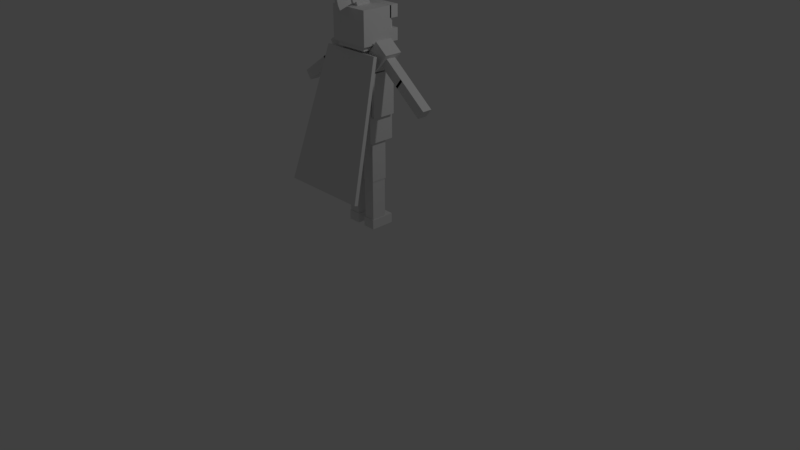 # Source: officer.blend  (saved by Blender 2.79.0; exported with 4.5.12 LTS)
import bpy
from mathutils import Matrix  # noqa: F401  (used for matrix-valued properties, if any)

bpy.ops.wm.read_factory_settings(use_empty=True)
scene = bpy.context.scene
scene.name = 'Scene'

# ---- collections
col_collection_1 = bpy.data.collections.new('Collection 1'); scene.collection.children.link(col_collection_1)

# ---- world
world_world = bpy.data.worlds.new('World'); scene.world = world_world
world_world.color = (0.05088, 0.05088, 0.05088)
world_world.use_sun_shadow = False
world_world.sun_shadow_jitter_overblur = 0.0
world_world.cycles.sampling_method = 'MANUAL'

# ---- cameras
cam_camera = bpy.data.cameras.new('Camera')
cam_camera.clip_end = 100.0
cam_camera.lens = 35.0
cam_camera.sensor_width = 32.0
cam_camera.sensor_height = 18.0
cam_camera.ortho_scale = 7.314
cam_camera.dof.focus_distance = 0.0
cam_camera.dof.aperture_fstop = 128.0

# ---- lights
light_lamp = bpy.data.lights.new('Lamp', 'POINT')
light_lamp.transmission_factor = 0.0
light_lamp.cutoff_distance = 30.0
light_lamp.energy = 100.0
light_lamp.shadow_buffer_clip_start = 1.001
light_lamp.shadow_soft_size = 0.1
light_lamp.shadow_maximum_resolution = 0.006
light_lamp.use_absolute_resolution = True

# ---- meshes
me_cube_014 = bpy.data.meshes.new('Cube.014')
me_cube_014.from_pydata([(-1.0, -1.0, -1.0), (-1.0, -1.0, 1.0), (-1.0, 1.0, -1.0), (-1.0, 1.0, 1.0), (1.0, -1.0, -1.0), (1.0, -1.0, 1.0), (1.0, 1.0, -1.0), (1.0, 1.0, 1.0)], [], [(0, 1, 3, 2), (2, 3, 7, 6), (6, 7, 5, 4), (4, 5, 1, 0), (2, 6, 4, 0), (7, 3, 1, 5)])
me_cube_014.use_remesh_preserve_volume = False
me_cube_014.use_remesh_preserve_attributes = False
me_cube_014.use_mirror_vertex_groups = False
me_cube_014.update()
me_cube_010 = bpy.data.meshes.new('Cube.010')
me_cube_010.from_pydata([(-1.0, -1.0, -1.0), (-1.0, -1.0, 1.0), (-1.0, 1.0, -1.0), (-1.0, 1.0, 1.0), (1.0, -1.0, -1.0), (1.0, -1.0, 1.0), (1.0, 1.0, -1.0), (1.0, 1.0, 1.0)], [], [(0, 1, 3, 2), (2, 3, 7, 6), (6, 7, 5, 4), (4, 5, 1, 0), (2, 6, 4, 0), (7, 3, 1, 5)])
me_cube_010.use_remesh_preserve_volume = False
me_cube_010.use_remesh_preserve_attributes = False
me_cube_010.use_mirror_vertex_groups = False
me_cube_010.update()
me_cube_005 = bpy.data.meshes.new('Cube.005')
me_cube_005.from_pydata([(-1.0, -1.0, -1.0), (-1.0, -1.0, 1.0), (-1.0, 1.0, -1.0), (-1.0, 1.0, 1.0), (1.0, -1.0, -1.0), (1.0, -1.0, 1.0), (1.0, 1.0, -1.0), (1.0, 1.0, 1.0)], [], [(0, 1, 3, 2), (2, 3, 7, 6), (6, 7, 5, 4), (4, 5, 1, 0), (2, 6, 4, 0), (7, 3, 1, 5)])
me_cube_005.use_remesh_preserve_volume = False
me_cube_005.use_remesh_preserve_attributes = False
me_cube_005.use_mirror_vertex_groups = False
me_cube_005.update()
me_cube_002 = bpy.data.meshes.new('Cube.002')
me_cube_002.from_pydata([(-1.0, -1.0, -1.0), (-1.0, -1.0, 1.0), (-1.0, 1.0, -1.0), (-1.0, 1.0, 1.0), (1.0, -1.0, -1.0), (1.0, -1.0, 1.0), (1.0, 1.0, -1.0), (1.0, 1.0, 1.0)], [], [(0, 1, 3, 2), (2, 3, 7, 6), (6, 7, 5, 4), (4, 5, 1, 0), (2, 6, 4, 0), (7, 3, 1, 5)])
me_cube_002.use_remesh_preserve_volume = False
me_cube_002.use_remesh_preserve_attributes = False
me_cube_002.use_mirror_vertex_groups = False
me_cube_002.update()
me_cube_024 = bpy.data.meshes.new('Cube.024')
me_cube_024.from_pydata([(-1.435, -1.0, -1.0), (-1.0, -1.0, 1.0), (-1.435, 1.0, -1.0), (-1.0, 1.0, 1.0), (1.435, -1.0, -1.0), (1.0, -1.0, 1.0), (1.435, 1.0, -1.0), (1.0, 1.0, 1.0)], [], [(0, 1, 3, 2), (2, 3, 7, 6), (6, 7, 5, 4), (4, 5, 1, 0), (2, 6, 4, 0), (7, 3, 1, 5)])
me_cube_024.use_remesh_preserve_volume = False
me_cube_024.use_remesh_preserve_attributes = False
me_cube_024.use_mirror_vertex_groups = False
me_cube_024.update()
me_cube_018 = bpy.data.meshes.new('Cube.018')
me_cube_018.from_pydata([(-1.0, -1.0, -1.0), (-1.0, -1.0, 1.0), (-1.0, 1.0, -1.0), (-1.0, 1.0, 1.0), (1.0, -1.0, -1.0), (1.0, -1.0, 1.0), (1.0, 1.0, -1.0), (1.0, 1.0, 1.0), (1.153, 29.34, -1.01), (1.153, 29.34, 1.705), (1.38, 29.34, -1.01), (1.38, 29.34, 1.705), (1.153, 2.591, -1.01), (1.153, 2.591, 1.705), (1.38, 2.591, -1.01), (1.38, 2.591, 1.705), (-1.468, 29.34, -1.01), (-1.468, 29.34, 1.705), (-1.241, 29.34, -1.01), (-1.241, 29.34, 1.705), (-1.468, 2.591, -1.01), (-1.468, 2.591, 1.705), (-1.241, 2.591, -1.01), (-1.241, 2.591, 1.705), (-1.0, 31.39, -1.0), (-1.0, 31.39, 1.0), (-1.0, 33.39, -1.0), (-1.0, 33.39, 1.0), (1.0, 31.39, -1.0), (1.0, 31.39, 1.0), (1.0, 33.39, -1.0), (1.0, 33.39, 1.0)], [], [(0, 1, 3, 2), (2, 3, 7, 6), (6, 7, 5, 4), (4, 5, 1, 0), (2, 6, 4, 0), (7, 3, 1, 5), (8, 9, 11, 10), (10, 11, 15, 14), (14, 15, 13, 12), (12, 13, 9, 8), (10, 14, 12, 8), (15, 11, 9, 13), (16, 17, 19, 18), (18, 19, 23, 22), (22, 23, 21, 20), (20, 21, 17, 16), (18, 22, 20, 16), (23, 19, 17, 21), (24, 25, 27, 26), (26, 27, 31, 30), (30, 31, 29, 28), (28, 29, 25, 24), (26, 30, 28, 24), (31, 27, 25, 29)])
me_cube_018.use_remesh_preserve_volume = False
me_cube_018.use_remesh_preserve_attributes = False
me_cube_018.use_mirror_vertex_groups = False
me_cube_018.update()
me_cube_001 = bpy.data.meshes.new('Cube.001')
me_cube_001.from_pydata([(-1.0, -1.0, -1.0), (-1.0, -1.0, 1.0), (-1.0, 1.0, -1.0), (-1.0, 1.0, 1.0), (1.0, -1.0, -1.0), (1.0, -1.0, 1.0), (1.0, 1.0, -1.0), (1.0, 1.0, 1.0)], [], [(0, 1, 3, 2), (2, 3, 7, 6), (6, 7, 5, 4), (4, 5, 1, 0), (2, 6, 4, 0), (7, 3, 1, 5)])
me_cube_001.use_remesh_preserve_volume = False
me_cube_001.use_remesh_preserve_attributes = False
me_cube_001.use_mirror_vertex_groups = False
me_cube_001.update()
me_cube_022 = bpy.data.meshes.new('Cube.022')
me_cube_022.from_pydata([(-1.0, -1.0, -1.0), (-1.0, -1.0, 1.0), (-1.0, 1.0, -1.0), (-1.0, 1.0, 1.0), (1.0, -1.0, -1.0), (1.0, -1.0, 1.0), (1.0, 1.0, -1.0), (1.0, 1.0, 1.0), (-4.399, 0.6855, -4.656), (-4.399, 0.6855, 1.004), (-4.399, 7.647, -4.656), (-4.399, 7.647, 1.004), (1.013, 0.6855, -4.656), (1.013, 0.6855, 1.004), (1.013, 7.647, -4.656), (1.013, 7.647, 1.004), (-4.399, -1.0, -4.673), (-4.399, -1.0, -2.673), (-4.399, 1.0, -4.673), (-4.399, 1.0, -2.673), (1.013, -1.0, -4.673), (1.013, -1.0, -2.673), (1.013, 1.0, -4.673), (1.013, 1.0, -2.673), (-4.4, -1.0, -1.0), (-4.4, -1.0, 1.0), (-4.4, 1.0, -1.0), (-4.4, 1.0, 1.0), (-2.4, -1.0, -1.0), (-2.4, -1.0, 1.0), (-2.4, 1.0, -1.0), (-2.4, 1.0, 1.0)], [], [(0, 1, 3, 2), (2, 3, 7, 6), (6, 7, 5, 4), (4, 5, 1, 0), (2, 6, 4, 0), (7, 3, 1, 5), (8, 9, 11, 10), (10, 11, 15, 14), (14, 15, 13, 12), (12, 13, 9, 8), (10, 14, 12, 8), (15, 11, 9, 13), (16, 17, 19, 18), (18, 19, 23, 22), (22, 23, 21, 20), (20, 21, 17, 16), (18, 22, 20, 16), (23, 19, 17, 21), (24, 25, 27, 26), (26, 27, 31, 30), (30, 31, 29, 28), (28, 29, 25, 24), (26, 30, 28, 24), (31, 27, 25, 29)])
me_cube_022.use_remesh_preserve_volume = False
me_cube_022.use_remesh_preserve_attributes = False
me_cube_022.use_mirror_vertex_groups = False
me_cube_022.update()
me_cylinder = bpy.data.meshes.new('Cylinder')
me_cylinder.from_pydata([(0.0, 1.0, -1.0), (0.0, 1.0, 1.0), (0.1951, 0.9808, -1.0), (0.1951, 0.9808, 1.0), (0.1951, -0.9808, -1.0), (0.1951, -0.9808, 1.0), (-3.258e-07, -1.0, -1.0), (-3.258e-07, -1.0, 1.0), (-0.1951, -0.9808, -1.0), (-0.1951, -0.9808, 1.0), (-0.3827, -0.9239, -1.0), (-0.3827, -0.9239, 1.0), (-0.5556, -0.8315, -1.0), (-0.5556, -0.8315, 1.0), (-0.7071, -0.7071, -1.0), (-0.7071, -0.7071, 1.0), (-0.8315, -0.5556, -1.0), (-0.8315, -0.5556, 1.0), (-0.9239, -0.3827, -1.0), (-0.9239, -0.3827, 1.0), (-0.9808, -0.1951, -1.0), (-0.9808, -0.1951, 1.0), (-1.0, 9.656e-07, -1.0), (-1.0, 9.656e-07, 1.0), (-0.9808, 0.1951, -1.0), (-0.9808, 0.1951, 1.0), (-0.9239, 0.3827, -1.0), (-0.9239, 0.3827, 1.0), (-0.8315, 0.5556, -1.0), (-0.8315, 0.5556, 1.0), (-0.7071, 0.7071, -1.0), (-0.7071, 0.7071, 1.0), (-0.5556, 0.8315, -1.0), (-0.5556, 0.8315, 1.0), (-0.3827, 0.9239, -1.0), (-0.3827, 0.9239, 1.0), (-0.1951, 0.9808, -1.0), (-0.1951, 0.9808, 1.0), (0.601, -0.2739, 1.785), (0.1537, -0.2696, 1.785), (0.6062, 0.2704, 1.785), (0.1589, 0.2747, 1.785), (0.601, -0.2739, -1.727), (0.1537, -0.2696, -1.727), (0.6062, 0.2704, -1.727), (0.1589, 0.2747, -1.727), (0.1154, 0.3918, -2.107), (0.1154, 0.3918, 2.107), (0.1944, 0.3841, -2.107), (0.1944, 0.3841, 2.107), (0.1944, -0.4098, -2.107), (0.1944, -0.4098, 2.107), (0.1154, -0.4176, -2.107), (0.1154, -0.4176, 2.107), (0.03649, -0.4098, -2.107), (0.03649, -0.4098, 2.107), (-0.03944, -0.3868, -2.107), (-0.03944, -0.3868, 2.107), (-0.1094, -0.3494, -2.107), (-0.1094, -0.3494, 2.107), (-0.1707, -0.2991, -2.107), (-0.1707, -0.2991, 2.107), (-0.2211, -0.2377, -2.107), (-0.2211, -0.2377, 2.107), (-0.2585, -0.1678, -2.107), (-0.2585, -0.1678, 2.107), (-0.2815, -0.09185, -2.107), (-0.2815, -0.09185, 2.107), (-0.2893, -0.01289, -2.107), (-0.2893, -0.01289, 2.107), (-0.2815, 0.06607, -2.107), (-0.2815, 0.06607, 2.107), (-0.2585, 0.142, -2.107), (-0.2585, 0.142, 2.107), (-0.2211, 0.212, -2.107), (-0.2211, 0.212, 2.107), (-0.1707, 0.2733, -2.107), (-0.1707, 0.2733, 2.107), (-0.1094, 0.3236, -2.107), (-0.1094, 0.3236, 2.107), (-0.03944, 0.361, -2.107), (-0.03944, 0.361, 2.107), (0.03649, 0.3841, -2.107), (0.03649, 0.3841, 2.107)], [], [(0, 1, 3, 2), (0, 2, 4, 6, 8, 10, 12, 14, 16, 18, 20, 22, 24, 26, 28, 30, 32, 34, 36), (3, 1, 37, 35, 33, 31, 29, 27, 25, 23, 21, 19, 17, 15, 13, 11, 9, 7, 5), (2, 3, 5, 4), (4, 5, 7, 6), (6, 7, 9, 8), (8, 9, 11, 10), (10, 11, 13, 12), (12, 13, 15, 14), (14, 15, 17, 16), (16, 17, 19, 18), (18, 19, 21, 20), (20, 21, 23, 22), (22, 23, 25, 24), (24, 25, 27, 26), (26, 27, 29, 28), (28, 29, 31, 30), (30, 31, 33, 32), (32, 33, 35, 34), (34, 35, 37, 36), (36, 37, 1, 0), (38, 39, 41, 40), (40, 41, 45, 44), (44, 45, 43, 42), (42, 43, 39, 38), (40, 44, 42, 38), (45, 41, 39, 43), (46, 47, 49, 48), (46, 48, 50, 52, 54, 56, 58, 60, 62, 64, 66, 68, 70, 72, 74, 76, 78, 80, 82), (49, 47, 83, 81, 79, 77, 75, 73, 71, 69, 67, 65, 63, 61, 59, 57, 55, 53, 51), (48, 49, 51, 50), (50, 51, 53, 52), (52, 53, 55, 54), (54, 55, 57, 56), (56, 57, 59, 58), (58, 59, 61, 60), (60, 61, 63, 62), (62, 63, 65, 64), (64, 65, 67, 66), (66, 67, 69, 68), (68, 69, 71, 70), (70, 71, 73, 72), (72, 73, 75, 74), (74, 75, 77, 76), (76, 77, 79, 78), (78, 79, 81, 80), (80, 81, 83, 82), (82, 83, 47, 46)])
me_cylinder.use_remesh_preserve_volume = False
me_cylinder.use_remesh_preserve_attributes = False
me_cylinder.use_mirror_vertex_groups = False
me_cylinder.update()
me_cube_003 = bpy.data.meshes.new('Cube.003')
me_cube_003.from_pydata([(-1.0, -1.0, -1.0), (-1.0, -1.0, 1.0), (-1.0, 1.0, -1.0), (-1.0, 1.0, 1.0), (1.0, -1.0, -1.0), (1.0, -1.0, 1.0), (1.0, 1.0, -1.0), (1.0, 1.0, 1.0)], [], [(0, 1, 3, 2), (2, 3, 7, 6), (6, 7, 5, 4), (4, 5, 1, 0), (2, 6, 4, 0), (7, 3, 1, 5)])
me_cube_003.use_remesh_preserve_volume = False
me_cube_003.use_remesh_preserve_attributes = False
me_cube_003.use_mirror_vertex_groups = False
me_cube_003.update()
me_cube_004 = bpy.data.meshes.new('Cube.004')
me_cube_004.from_pydata([(-1.0, -1.0, -1.0), (-1.0, -1.0, 1.0), (-1.0, 1.0, -1.0), (-1.0, 1.0, 1.0), (1.0, -1.0, -1.0), (1.0, -1.0, 1.0), (1.0, 1.0, -1.0), (1.0, 1.0, 1.0)], [], [(0, 1, 3, 2), (2, 3, 7, 6), (6, 7, 5, 4), (4, 5, 1, 0), (2, 6, 4, 0), (7, 3, 1, 5)])
me_cube_004.use_remesh_preserve_volume = False
me_cube_004.use_remesh_preserve_attributes = False
me_cube_004.use_mirror_vertex_groups = False
me_cube_004.update()
me_cube_006 = bpy.data.meshes.new('Cube.006')
me_cube_006.from_pydata([(-1.0, -1.0, -1.0), (-1.0, -1.0, 1.0), (-1.0, 1.0, -1.0), (-1.0, 1.0, 1.0), (1.0, -1.0, -1.0), (1.0, -1.0, 1.0), (1.0, 1.0, -1.0), (1.0, 1.0, 1.0)], [], [(0, 1, 3, 2), (2, 3, 7, 6), (6, 7, 5, 4), (4, 5, 1, 0), (2, 6, 4, 0), (7, 3, 1, 5)])
me_cube_006.use_remesh_preserve_volume = False
me_cube_006.use_remesh_preserve_attributes = False
me_cube_006.use_mirror_vertex_groups = False
me_cube_006.update()
me_cube_007 = bpy.data.meshes.new('Cube.007')
me_cube_007.from_pydata([(-1.0, -1.0, -1.0), (-1.0, -1.0, 1.0), (-1.0, 1.0, -1.0), (-1.0, 1.0, 1.0), (1.0, -1.0, -1.0), (1.0, -1.0, 1.0), (1.0, 1.0, -1.0), (1.0, 1.0, 1.0)], [], [(0, 1, 3, 2), (2, 3, 7, 6), (6, 7, 5, 4), (4, 5, 1, 0), (2, 6, 4, 0), (7, 3, 1, 5)])
me_cube_007.use_remesh_preserve_volume = False
me_cube_007.use_remesh_preserve_attributes = False
me_cube_007.use_mirror_vertex_groups = False
me_cube_007.update()
me_cube_008 = bpy.data.meshes.new('Cube.008')
me_cube_008.from_pydata([(-1.0, -1.0, -1.0), (-1.0, -1.0, 1.0), (-1.0, 1.0, -1.0), (-1.0, 1.0, 1.0), (1.0, -1.0, -1.0), (1.0, -1.0, 1.0), (1.0, 1.0, -1.0), (1.0, 1.0, 1.0)], [], [(0, 1, 3, 2), (2, 3, 7, 6), (6, 7, 5, 4), (4, 5, 1, 0), (2, 6, 4, 0), (7, 3, 1, 5)])
me_cube_008.use_remesh_preserve_volume = False
me_cube_008.use_remesh_preserve_attributes = False
me_cube_008.use_mirror_vertex_groups = False
me_cube_008.update()
me_cube_009 = bpy.data.meshes.new('Cube.009')
me_cube_009.from_pydata([(-1.0, -1.0, -1.0), (-1.0, -1.0, 1.0), (-1.0, 1.0, -1.0), (-1.0, 1.0, 1.0), (1.0, -1.0, -1.0), (1.0, -1.0, 1.0), (1.0, 1.0, -1.0), (1.0, 1.0, 1.0)], [], [(0, 1, 3, 2), (2, 3, 7, 6), (6, 7, 5, 4), (4, 5, 1, 0), (2, 6, 4, 0), (7, 3, 1, 5)])
me_cube_009.use_remesh_preserve_volume = False
me_cube_009.use_remesh_preserve_attributes = False
me_cube_009.use_mirror_vertex_groups = False
me_cube_009.update()
me_cube_011 = bpy.data.meshes.new('Cube.011')
me_cube_011.from_pydata([(-1.0, -1.0, -1.0), (-1.0, -1.0, 1.0), (-1.0, 1.0, -1.0), (-1.0, 1.0, 1.0), (1.0, -1.0, -1.0), (1.0, -1.0, 1.0), (1.0, 1.0, -1.0), (1.0, 1.0, 1.0)], [], [(0, 1, 3, 2), (2, 3, 7, 6), (6, 7, 5, 4), (4, 5, 1, 0), (2, 6, 4, 0), (7, 3, 1, 5)])
me_cube_011.use_remesh_preserve_volume = False
me_cube_011.use_remesh_preserve_attributes = False
me_cube_011.use_mirror_vertex_groups = False
me_cube_011.update()
me_cube_012 = bpy.data.meshes.new('Cube.012')
me_cube_012.from_pydata([(-1.0, -1.0, -1.0), (-1.0, -1.0, 1.0), (-1.0, 1.0, -1.0), (-1.0, 1.0, 1.0), (1.0, -1.0, -1.0), (1.0, -1.0, 1.0), (1.0, 1.0, -1.0), (1.0, 1.0, 1.0)], [], [(0, 1, 3, 2), (2, 3, 7, 6), (6, 7, 5, 4), (4, 5, 1, 0), (2, 6, 4, 0), (7, 3, 1, 5)])
me_cube_012.use_remesh_preserve_volume = False
me_cube_012.use_remesh_preserve_attributes = False
me_cube_012.use_mirror_vertex_groups = False
me_cube_012.update()
me_cube_013 = bpy.data.meshes.new('Cube.013')
me_cube_013.from_pydata([(-1.0, -1.0, -1.0), (-1.0, -1.0, 1.0), (-1.0, 1.0, -1.0), (-1.0, 1.0, 1.0), (1.0, -1.0, -1.0), (1.0, -1.0, 1.0), (1.0, 1.0, -1.0), (1.0, 1.0, 1.0)], [], [(0, 1, 3, 2), (2, 3, 7, 6), (6, 7, 5, 4), (4, 5, 1, 0), (2, 6, 4, 0), (7, 3, 1, 5)])
me_cube_013.use_remesh_preserve_volume = False
me_cube_013.use_remesh_preserve_attributes = False
me_cube_013.use_mirror_vertex_groups = False
me_cube_013.update()
me_cube_015 = bpy.data.meshes.new('Cube.015')
me_cube_015.from_pydata([(-1.0, -1.0, -1.0), (-1.0, -1.0, 1.0), (-1.0, 1.0, -1.0), (-1.0, 1.0, 1.0), (1.0, -1.0, -1.0), (1.0, -1.0, 1.0), (1.0, 1.0, -1.0), (1.0, 1.0, 1.0)], [], [(0, 1, 3, 2), (2, 3, 7, 6), (6, 7, 5, 4), (4, 5, 1, 0), (2, 6, 4, 0), (7, 3, 1, 5)])
me_cube_015.use_remesh_preserve_volume = False
me_cube_015.use_remesh_preserve_attributes = False
me_cube_015.use_mirror_vertex_groups = False
me_cube_015.update()
arm_armature = bpy.data.armatures.new('Armature')  # bones are not reproduced

# ---- objects
ob_armature = bpy.data.objects.new('Armature', arm_armature)
ob_r_foot = bpy.data.objects.new('R_Foot', me_cube_014)
ob_l_thigh = bpy.data.objects.new('L_Thigh', me_cube_010)
ob_r_shoulder = bpy.data.objects.new('R_Shoulder', me_cube_005)
ob_torso = bpy.data.objects.new('Torso', me_cube_002)
ob_cube_001 = bpy.data.objects.new('Cube.001', me_cube_024)
ob_body_armour = bpy.data.objects.new('Body Armour', me_cube_018)
ob_head = bpy.data.objects.new('Head', me_cube_001)
ob_helemt = bpy.data.objects.new('Helemt', me_cube_022)
ob_cylinder = bpy.data.objects.new('Cylinder', me_cylinder)
ob_r_arm = bpy.data.objects.new('R_Arm', me_cube_003)
ob_l_arm = bpy.data.objects.new('L_Arm', me_cube_004)
ob_l_shoulder = bpy.data.objects.new('L_Shoulder', me_cube_006)
ob_r_forearm = bpy.data.objects.new('R_Forearm', me_cube_007)
ob_l_forearm = bpy.data.objects.new('L_Forearm', me_cube_008)
ob_neck = bpy.data.objects.new('Neck', me_cube_009)
ob_r_thigh = bpy.data.objects.new('R_Thigh', me_cube_011)
ob_r_leg = bpy.data.objects.new('R_Leg', me_cube_012)
ob_l_leg = bpy.data.objects.new('L_Leg', me_cube_013)
ob_l_foot = bpy.data.objects.new('L_Foot', me_cube_015)
ob_lamp = bpy.data.objects.new('Lamp', light_lamp)
ob_camera = bpy.data.objects.new('Camera', cam_camera)

# ---- transforms, parenting, visibility, modifiers, constraints
ob_armature.location = (0.0009884, -0.02309, 1.771)
ob_armature.lineart.crease_threshold = 0.0
ob_r_foot.parent = ob_armature
ob_r_foot.matrix_parent_inverse = Matrix(((1.0, 0.0, 0.0, -0.0009884), (0.0, 1.0, 0.0, 0.02309), (0.0, 0.0, 1.0, -1.771), (0.0, 0.0, 0.0, 1.0)))
ob_r_foot.location = (-0.1334, 0.0408, 0.5307)
ob_r_foot.scale = (0.08141, 0.1558, 0.06198)
ob_r_foot.lineart.crease_threshold = 0.0
_vg = ob_r_foot.vertex_groups.new(name='Back')
_vg = ob_r_foot.vertex_groups.new(name='Neck')
_vg = ob_r_foot.vertex_groups.new(name='Head')
_vg = ob_r_foot.vertex_groups.new(name='R Shoulder')
_vg = ob_r_foot.vertex_groups.new(name='R Arm')
_vg = ob_r_foot.vertex_groups.new(name='R Forearm')
_vg = ob_r_foot.vertex_groups.new(name='L Shoulder')
_vg = ob_r_foot.vertex_groups.new(name='L Arm')
_vg = ob_r_foot.vertex_groups.new(name='L Forearm')
_vg = ob_r_foot.vertex_groups.new(name='R Hip')
_vg = ob_r_foot.vertex_groups.new(name='R Thigh')
_vg = ob_r_foot.vertex_groups.new(name='R Leg')
for _i, _w in zip([0, 1, 4, 5], [0.4097, 0.1016, 0.4169, 0.09279]): _vg.add([_i], _w, 'REPLACE')
_vg = ob_r_foot.vertex_groups.new(name='R Foot')
for _i, _w in zip([0, 1, 2, 3, 4, 5, 6, 7], [0.5903, 0.8984, 0.9788, 0.9922, 0.5831, 0.9072, 0.982, 0.9931]): _vg.add([_i], _w, 'REPLACE')
_vg = ob_r_foot.vertex_groups.new(name='L Hip')
_vg = ob_r_foot.vertex_groups.new(name='L Thigh')
_vg = ob_r_foot.vertex_groups.new(name='L Leg')
_vg = ob_r_foot.vertex_groups.new(name='L Foot')
_m = ob_r_foot.modifiers.new('Armature', 'ARMATURE')
_m.object = ob_armature
ob_l_thigh.parent = ob_armature
ob_l_thigh.matrix_parent_inverse = Matrix(((1.0, 0.0, 0.0, -0.0009884), (0.0, 1.0, 0.0, 0.02309), (0.0, 0.0, 1.0, -1.771), (0.0, 0.0, 0.0, 1.0)))
ob_l_thigh.location = (0.1414, -0.007775, 1.511)
ob_l_thigh.scale = (0.07846, 0.1044, 0.4091)
ob_l_thigh.lineart.crease_threshold = 0.0
_vg = ob_l_thigh.vertex_groups.new(name='Back')
for _i, _w in zip([1, 3, 5, 7], [0.7195, 0.1434, 0.1066, 0.01232]): _vg.add([_i], _w, 'REPLACE')
_vg = ob_l_thigh.vertex_groups.new(name='Neck')
_vg = ob_l_thigh.vertex_groups.new(name='Head')
_vg = ob_l_thigh.vertex_groups.new(name='R Shoulder')
_vg = ob_l_thigh.vertex_groups.new(name='R Arm')
_vg = ob_l_thigh.vertex_groups.new(name='R Forearm')
_vg = ob_l_thigh.vertex_groups.new(name='L Shoulder')
_vg = ob_l_thigh.vertex_groups.new(name='L Arm')
_vg = ob_l_thigh.vertex_groups.new(name='L Forearm')
_vg = ob_l_thigh.vertex_groups.new(name='R Hip')
_vg = ob_l_thigh.vertex_groups.new(name='R Thigh')
_vg = ob_l_thigh.vertex_groups.new(name='R Leg')
_vg = ob_l_thigh.vertex_groups.new(name='R Foot')
_vg = ob_l_thigh.vertex_groups.new(name='L Hip')
for _i, _w in zip([1, 3, 5, 7], [0.09359, 0.1323, 0.4301, 0.436]): _vg.add([_i], _w, 'REPLACE')
_vg = ob_l_thigh.vertex_groups.new(name='L Thigh')
for _i, _w in zip([0, 1, 2, 3, 4, 5, 6, 7], [0.9915, 0.1869, 0.994, 0.7243, 0.9943, 0.4632, 0.9929, 0.5329]): _vg.add([_i], _w, 'REPLACE')
_vg = ob_l_thigh.vertex_groups.new(name='L Leg')
_vg = ob_l_thigh.vertex_groups.new(name='L Foot')
_m = ob_l_thigh.modifiers.new('Armature', 'ARMATURE')
_m.object = ob_armature
ob_r_shoulder.parent = ob_armature
ob_r_shoulder.matrix_parent_inverse = Matrix(((1.0, 0.0, 0.0, -0.0009884), (0.0, 1.0, 0.0, 0.02309), (0.0, 0.0, 1.0, -1.771), (0.0, 0.0, 0.0, 1.0)))
ob_r_shoulder.location = (-0.3092, -0.007025, 2.661)
ob_r_shoulder.rotation_euler = (0.0, 0.9608, 0.0)
ob_r_shoulder.scale = (0.1433, 0.1144, 0.1053)
ob_r_shoulder.lineart.crease_threshold = 0.0
_vg = ob_r_shoulder.vertex_groups.new(name='Back')
_vg = ob_r_shoulder.vertex_groups.new(name='Neck')
_vg = ob_r_shoulder.vertex_groups.new(name='Head')
_vg = ob_r_shoulder.vertex_groups.new(name='R Shoulder')
for _i, _w in zip([0, 1, 2, 3, 4, 5, 6, 7], [0.1144, 0.4766, 0.133, 0.4804, 0.1806, 0.8331, 0.1711, 0.8545]): _vg.add([_i], _w, 'REPLACE')
_vg = ob_r_shoulder.vertex_groups.new(name='R Arm')
for _i, _w in zip([0, 1, 2, 3, 4, 5, 6, 7], [0.8856, 0.5234, 0.867, 0.5196, 0.8194, 0.1669, 0.8289, 0.1455]): _vg.add([_i], _w, 'REPLACE')
_vg = ob_r_shoulder.vertex_groups.new(name='R Forearm')
_vg = ob_r_shoulder.vertex_groups.new(name='L Shoulder')
_vg = ob_r_shoulder.vertex_groups.new(name='L Arm')
_vg = ob_r_shoulder.vertex_groups.new(name='L Forearm')
_vg = ob_r_shoulder.vertex_groups.new(name='R Hip')
_vg = ob_r_shoulder.vertex_groups.new(name='R Thigh')
_vg = ob_r_shoulder.vertex_groups.new(name='R Leg')
_vg = ob_r_shoulder.vertex_groups.new(name='R Foot')
_vg = ob_r_shoulder.vertex_groups.new(name='L Hip')
_vg = ob_r_shoulder.vertex_groups.new(name='L Thigh')
_vg = ob_r_shoulder.vertex_groups.new(name='L Leg')
_vg = ob_r_shoulder.vertex_groups.new(name='L Foot')
_m = ob_r_shoulder.modifiers.new('Armature', 'ARMATURE')
_m.object = ob_armature
ob_torso.parent = ob_armature
ob_torso.matrix_parent_inverse = Matrix(((1.0, 0.0, 0.0, -0.0009884), (0.0, 1.0, 0.0, 0.02309), (0.0, 0.0, 1.0, -1.771), (0.0, 0.0, 0.0, 1.0)))
ob_torso.location = (0.001735, -0.001819, 2.15)
ob_torso.scale = (0.2569, 0.1716, 0.5345)
ob_torso.lineart.crease_threshold = 0.0
_vg = ob_torso.vertex_groups.new(name='Back')
_vg = ob_torso.vertex_groups.new(name='Neck')
_vg = ob_torso.vertex_groups.new(name='Head')
_vg = ob_torso.vertex_groups.new(name='R Shoulder')
for _i, _w in zip([0, 1, 2, 3, 5, 6, 7], [0.2525, 0.9479, 0.2698, 0.9293, 0.0704, 0.1065, 0.03161]): _vg.add([_i], _w, 'REPLACE')
_vg = ob_torso.vertex_groups.new(name='R Arm')
_vg = ob_torso.vertex_groups.new(name='R Forearm')
_vg = ob_torso.vertex_groups.new(name='L Shoulder')
for _i, _w in zip([0, 1, 2, 3, 4, 5, 6, 7], [0.06162, 0.0344, 0.08661, 0.05863, 0.0006895, 0.9086, 0.1367, 0.9491]): _vg.add([_i], _w, 'REPLACE')
_vg = ob_torso.vertex_groups.new(name='L Arm')
_vg = ob_torso.vertex_groups.new(name='L Forearm')
_vg = ob_torso.vertex_groups.new(name='R Hip')
_vg = ob_torso.vertex_groups.new(name='R Thigh')
_vg = ob_torso.vertex_groups.new(name='R Leg')
_vg = ob_torso.vertex_groups.new(name='R Foot')
_vg = ob_torso.vertex_groups.new(name='L Hip')
_vg = ob_torso.vertex_groups.new(name='L Thigh')
for _i, _w in zip([0, 2, 4, 6], [0.6859, 0.6436, 0.9541, 0.7568]): _vg.add([_i], _w, 'REPLACE')
_vg = ob_torso.vertex_groups.new(name='L Leg')
_vg = ob_torso.vertex_groups.new(name='L Foot')
_m = ob_torso.modifiers.new('Armature', 'ARMATURE')
_m.object = ob_armature
ob_cube_001.parent = ob_torso
ob_cube_001.matrix_parent_inverse = Matrix(((3.892, 0.0, 2.328e-10, -0.006752), (0.0, 5.827, -4.657e-10, 0.0106), (0.0, 0.0, 1.871, -4.023), (0.0, 0.0, 0.0, 1.0)))
ob_cube_001.location = (-0.006682, -0.433, 1.89)
ob_cube_001.rotation_euler = (-0.2864, -0.0, 0.0)
ob_cube_001.scale = (0.3943, 0.02518, 0.8404)
ob_cube_001.lineart.crease_threshold = 0.0
ob_body_armour.parent = ob_torso
ob_body_armour.matrix_parent_inverse = Matrix(((3.892, 0.0, 2.328e-10, -0.006752), (0.0, 5.827, -4.657e-10, 0.0106), (0.0, 0.0, 1.871, -4.023), (0.0, 0.0, 0.0, 1.0)))
ob_body_armour.location = (0.288, -0.00119, 2.204)
ob_body_armour.rotation_euler = (0.0, -0.0, 1.571)
ob_body_armour.scale = (0.1557, 0.01767, 0.2662)
ob_body_armour.lineart.crease_threshold = 0.0
ob_head.parent = ob_armature
ob_head.matrix_parent_inverse = Matrix(((1.0, 0.0, 0.0, -0.0009884), (0.0, 1.0, 0.0, 0.02309), (0.0, 0.0, 1.0, -1.771), (0.0, 0.0, 0.0, 1.0)))
ob_head.location = (0.0, 0.0, 2.941)
ob_head.scale = (0.2166, 0.2166, 0.2166)
ob_head.lineart.crease_threshold = 0.0
_vg = ob_head.vertex_groups.new(name='Back')
_vg = ob_head.vertex_groups.new(name='Neck')
_vg = ob_head.vertex_groups.new(name='Head')
for _i, _w in zip([0, 1, 2, 3, 4, 5, 6, 7], [0.8275, 0.951, 0.2983, 0.8885, 0.3088, 0.895, 0.8252, 0.9431]): _vg.add([_i], _w, 'REPLACE')
_vg = ob_head.vertex_groups.new(name='R Shoulder')
for _i, _w in zip([0, 1, 2, 3, 6, 7], [0.08709, 1.531e-05, 0.6803, 0.1014, 0.08823, 0.008124]): _vg.add([_i], _w, 'REPLACE')
_vg = ob_head.vertex_groups.new(name='R Arm')
_vg = ob_head.vertex_groups.new(name='R Forearm')
_vg = ob_head.vertex_groups.new(name='L Shoulder')
for _i, _w in zip([0, 4, 5, 6, 7], [0.08545, 0.6688, 0.09491, 0.08656, 0.005752]): _vg.add([_i], _w, 'REPLACE')
_vg = ob_head.vertex_groups.new(name='L Arm')
_vg = ob_head.vertex_groups.new(name='L Forearm')
_vg = ob_head.vertex_groups.new(name='R Hip')
_vg = ob_head.vertex_groups.new(name='R Thigh')
_vg = ob_head.vertex_groups.new(name='R Leg')
_vg = ob_head.vertex_groups.new(name='R Foot')
_vg = ob_head.vertex_groups.new(name='L Hip')
_vg = ob_head.vertex_groups.new(name='L Thigh')
_vg = ob_head.vertex_groups.new(name='L Leg')
_vg = ob_head.vertex_groups.new(name='L Foot')
_m = ob_head.modifiers.new('Armature', 'ARMATURE')
_m.object = ob_armature
ob_helemt.parent = ob_head
ob_helemt.matrix_parent_inverse = Matrix(((4.617, 0.0, 0.0, -5.375e-10), (0.0, 4.617, 0.0, 8.601e-09), (0.0, 0.0, 4.617, -13.58), (0.0, 0.0, 0.0, 1.0)))
ob_helemt.location = (-0.1587, 0.1996, 2.856)
ob_helemt.scale = (-0.09625, -0.05884, -0.07273)
ob_helemt.lineart.crease_threshold = 0.0
ob_cylinder.parent = ob_helemt
ob_cylinder.matrix_parent_inverse = Matrix(((-10.39, 9.537e-07, 0.0, -1.649), (-1.618e-06, -17.0, 0.0, 3.392), (-1.873e-05, -0.0, -13.75, 39.27), (0.0, 0.0, 0.0, 1.0)))
ob_cylinder.location = (0.007758, -0.09547, 3.336)
ob_cylinder.rotation_euler = (1.571, 1.264, 1.571)
ob_cylinder.scale = (0.3305, 0.3305, -0.02052)
ob_cylinder.lineart.crease_threshold = 0.0
ob_r_arm.parent = ob_armature
ob_r_arm.matrix_parent_inverse = Matrix(((1.0, 0.0, 0.0, -0.0009884), (0.0, 1.0, 0.0, 0.02309), (0.0, 0.0, 1.0, -1.771), (0.0, 0.0, 0.0, 1.0)))
ob_r_arm.location = (-0.4658, -0.00784, 2.541)
ob_r_arm.rotation_euler = (0.0, 0.9608, 0.0)
ob_r_arm.scale = (0.06436, 0.06203, 0.2311)
ob_r_arm.lineart.crease_threshold = 0.0
_vg = ob_r_arm.vertex_groups.new(name='Back')
_vg = ob_r_arm.vertex_groups.new(name='Neck')
_vg = ob_r_arm.vertex_groups.new(name='Head')
_vg = ob_r_arm.vertex_groups.new(name='R Shoulder')
for _i, _w in zip([1, 3, 4, 5, 6, 7], [0.5271, 0.5282, 0.007311, 0.9302, 0.07296, 0.9215]): _vg.add([_i], _w, 'REPLACE')
_vg = ob_r_arm.vertex_groups.new(name='R Arm')
for _i, _w in zip([0, 1, 2, 3, 4, 5, 6, 7], [0.2182, 0.4663, 0.8766, 0.4702, 0.8455, 0.06734, 0.8172, 0.0764]): _vg.add([_i], _w, 'REPLACE')
_vg = ob_r_arm.vertex_groups.new(name='R Forearm')
for _i, _w in zip([0, 2, 4, 6], [0.7686, 0.106, 0.1259, 0.1098]): _vg.add([_i], _w, 'REPLACE')
_vg = ob_r_arm.vertex_groups.new(name='L Shoulder')
_vg = ob_r_arm.vertex_groups.new(name='L Arm')
_vg = ob_r_arm.vertex_groups.new(name='L Forearm')
_vg = ob_r_arm.vertex_groups.new(name='R Hip')
_vg = ob_r_arm.vertex_groups.new(name='R Thigh')
_vg = ob_r_arm.vertex_groups.new(name='R Leg')
_vg = ob_r_arm.vertex_groups.new(name='R Foot')
_vg = ob_r_arm.vertex_groups.new(name='L Hip')
_vg = ob_r_arm.vertex_groups.new(name='L Thigh')
_vg = ob_r_arm.vertex_groups.new(name='L Leg')
_vg = ob_r_arm.vertex_groups.new(name='L Foot')
_m = ob_r_arm.modifiers.new('Armature', 'ARMATURE')
_m.object = ob_armature
ob_l_arm.parent = ob_armature
ob_l_arm.matrix_parent_inverse = Matrix(((1.0, 0.0, 0.0, -0.0009884), (0.0, 1.0, 0.0, 0.02309), (0.0, 0.0, 1.0, -1.771), (0.0, 0.0, 0.0, 1.0)))
ob_l_arm.location = (0.467, -0.00784, 2.55)
ob_l_arm.rotation_euler = (0.0, -0.8943, 0.0)
ob_l_arm.scale = (0.06436, 0.06203, 0.2311)
ob_l_arm.lineart.crease_threshold = 0.0
_vg = ob_l_arm.vertex_groups.new(name='Back')
_vg = ob_l_arm.vertex_groups.new(name='Neck')
_vg = ob_l_arm.vertex_groups.new(name='Head')
_vg = ob_l_arm.vertex_groups.new(name='R Shoulder')
_vg = ob_l_arm.vertex_groups.new(name='R Arm')
_vg = ob_l_arm.vertex_groups.new(name='R Forearm')
_vg = ob_l_arm.vertex_groups.new(name='L Shoulder')
for _i, _w in zip([1, 2, 3, 5, 6, 7], [0.9201, 0.002796, 0.9559, 0.5329, 0.04828, 0.5275]): _vg.add([_i], _w, 'REPLACE')
_vg = ob_l_arm.vertex_groups.new(name='L Arm')
for _i, _w in zip([0, 1, 2, 3, 4, 5, 6, 7], [0.1002, 0.06467, 0.7619, 0.03221, 0.07028, 0.4562, 0.4116, 0.4675]): _vg.add([_i], _w, 'REPLACE')
_vg = ob_l_arm.vertex_groups.new(name='L Forearm')
for _i, _w in zip([0, 2, 4, 6], [0.8822, 0.2117, 0.9137, 0.5392]): _vg.add([_i], _w, 'REPLACE')
_vg = ob_l_arm.vertex_groups.new(name='R Hip')
_vg = ob_l_arm.vertex_groups.new(name='R Thigh')
_vg = ob_l_arm.vertex_groups.new(name='R Leg')
_vg = ob_l_arm.vertex_groups.new(name='R Foot')
_vg = ob_l_arm.vertex_groups.new(name='L Hip')
_vg = ob_l_arm.vertex_groups.new(name='L Thigh')
_vg = ob_l_arm.vertex_groups.new(name='L Leg')
_vg = ob_l_arm.vertex_groups.new(name='L Foot')
_m = ob_l_arm.modifiers.new('Armature', 'ARMATURE')
_m.object = ob_armature
ob_l_shoulder.parent = ob_armature
ob_l_shoulder.matrix_parent_inverse = Matrix(((1.0, 0.0, 0.0, -0.0009884), (0.0, 1.0, 0.0, 0.02309), (0.0, 0.0, 1.0, -1.771), (0.0, 0.0, 0.0, 1.0)))
ob_l_shoulder.location = (0.3091, -0.007025, 2.665)
ob_l_shoulder.rotation_euler = (0.0, -0.8943, 0.0)
ob_l_shoulder.scale = (0.1433, 0.1144, 0.1053)
ob_l_shoulder.lineart.crease_threshold = 0.0
_vg = ob_l_shoulder.vertex_groups.new(name='Back')
_vg = ob_l_shoulder.vertex_groups.new(name='Neck')
_vg = ob_l_shoulder.vertex_groups.new(name='Head')
_vg = ob_l_shoulder.vertex_groups.new(name='R Shoulder')
_vg = ob_l_shoulder.vertex_groups.new(name='R Arm')
_vg = ob_l_shoulder.vertex_groups.new(name='R Forearm')
_vg = ob_l_shoulder.vertex_groups.new(name='L Shoulder')
for _i, _w in zip([0, 1, 2, 3, 4, 5, 6, 7], [0.2837, 0.8507, 0.7837, 0.9353, 0.1436, 0.483, 0.1586, 0.4909]): _vg.add([_i], _w, 'REPLACE')
_vg = ob_l_shoulder.vertex_groups.new(name='L Arm')
for _i, _w in zip([0, 1, 2, 3, 4, 5, 6, 7], [0.7163, 0.1493, 0.2163, 0.0647, 0.8564, 0.517, 0.8414, 0.5091]): _vg.add([_i], _w, 'REPLACE')
_vg = ob_l_shoulder.vertex_groups.new(name='L Forearm')
_vg = ob_l_shoulder.vertex_groups.new(name='R Hip')
_vg = ob_l_shoulder.vertex_groups.new(name='R Thigh')
_vg = ob_l_shoulder.vertex_groups.new(name='R Leg')
_vg = ob_l_shoulder.vertex_groups.new(name='R Foot')
_vg = ob_l_shoulder.vertex_groups.new(name='L Hip')
_vg = ob_l_shoulder.vertex_groups.new(name='L Thigh')
_vg = ob_l_shoulder.vertex_groups.new(name='L Leg')
_vg = ob_l_shoulder.vertex_groups.new(name='L Foot')
_m = ob_l_shoulder.modifiers.new('Armature', 'ARMATURE')
_m.object = ob_armature
ob_r_forearm.parent = ob_armature
ob_r_forearm.matrix_parent_inverse = Matrix(((1.0, 0.0, 0.0, -0.0009884), (0.0, 1.0, 0.0, 0.02309), (0.0, 0.0, 1.0, -1.771), (0.0, 0.0, 0.0, 1.0)))
ob_r_forearm.location = (-0.8165, -0.00784, 2.296)
ob_r_forearm.rotation_euler = (0.0, 0.9608, 0.0)
ob_r_forearm.scale = (0.06436, 0.06203, 0.2311)
ob_r_forearm.lineart.crease_threshold = 0.0
_vg = ob_r_forearm.vertex_groups.new(name='Back')
_vg = ob_r_forearm.vertex_groups.new(name='Neck')
_vg = ob_r_forearm.vertex_groups.new(name='Head')
_vg = ob_r_forearm.vertex_groups.new(name='R Shoulder')
_vg = ob_r_forearm.vertex_groups.new(name='R Arm')
_vg = ob_r_forearm.vertex_groups.new(name='R Forearm')
_vg.add([0, 1, 2, 3, 4, 5, 6, 7], 1.0, 'REPLACE')
_vg = ob_r_forearm.vertex_groups.new(name='L Shoulder')
_vg = ob_r_forearm.vertex_groups.new(name='L Arm')
_vg = ob_r_forearm.vertex_groups.new(name='L Forearm')
_vg = ob_r_forearm.vertex_groups.new(name='R Hip')
_vg = ob_r_forearm.vertex_groups.new(name='R Thigh')
_vg = ob_r_forearm.vertex_groups.new(name='R Leg')
_vg = ob_r_forearm.vertex_groups.new(name='R Foot')
_vg = ob_r_forearm.vertex_groups.new(name='L Hip')
_vg = ob_r_forearm.vertex_groups.new(name='L Thigh')
_vg = ob_r_forearm.vertex_groups.new(name='L Leg')
_vg = ob_r_forearm.vertex_groups.new(name='L Foot')
_m = ob_r_forearm.modifiers.new('Armature', 'ARMATURE')
_m.object = ob_armature
ob_l_forearm.parent = ob_armature
ob_l_forearm.matrix_parent_inverse = Matrix(((1.0, 0.0, 0.0, -0.0009884), (0.0, 1.0, 0.0, 0.02309), (0.0, 0.0, 1.0, -1.771), (0.0, 0.0, 0.0, 1.0)))
ob_l_forearm.location = (0.8019, -0.00784, 2.28)
ob_l_forearm.rotation_euler = (0.0, -0.8943, 0.0)
ob_l_forearm.scale = (0.06436, 0.06203, 0.2311)
ob_l_forearm.lineart.crease_threshold = 0.0
_vg = ob_l_forearm.vertex_groups.new(name='Back')
_vg = ob_l_forearm.vertex_groups.new(name='Neck')
_vg = ob_l_forearm.vertex_groups.new(name='Head')
_vg = ob_l_forearm.vertex_groups.new(name='R Shoulder')
_vg = ob_l_forearm.vertex_groups.new(name='R Arm')
_vg = ob_l_forearm.vertex_groups.new(name='R Forearm')
_vg = ob_l_forearm.vertex_groups.new(name='L Shoulder')
_vg = ob_l_forearm.vertex_groups.new(name='L Arm')
_vg = ob_l_forearm.vertex_groups.new(name='L Forearm')
_vg.add([0, 1, 2, 3, 4, 5, 6, 7], 1.0, 'REPLACE')
_vg = ob_l_forearm.vertex_groups.new(name='R Hip')
_vg = ob_l_forearm.vertex_groups.new(name='R Thigh')
_vg = ob_l_forearm.vertex_groups.new(name='R Leg')
_vg = ob_l_forearm.vertex_groups.new(name='R Foot')
_vg = ob_l_forearm.vertex_groups.new(name='L Hip')
_vg = ob_l_forearm.vertex_groups.new(name='L Thigh')
_vg = ob_l_forearm.vertex_groups.new(name='L Leg')
_vg = ob_l_forearm.vertex_groups.new(name='L Foot')
_m = ob_l_forearm.modifiers.new('Armature', 'ARMATURE')
_m.object = ob_armature
ob_neck.parent = ob_armature
ob_neck.matrix_parent_inverse = Matrix(((1.0, 0.0, 0.0, -0.0009884), (0.0, 1.0, 0.0, 0.02309), (0.0, 0.0, 1.0, -1.771), (0.0, 0.0, 0.0, 1.0)))
ob_neck.location = (0.0, 0.0, 2.704)
ob_neck.scale = (0.1584, 0.1584, 0.04462)
ob_neck.lineart.crease_threshold = 0.0
_vg = ob_neck.vertex_groups.new(name='Back')
_vg = ob_neck.vertex_groups.new(name='Neck')
for _i, _w in zip([0, 1, 2, 3, 4, 5, 6, 7], [0.08554, 0.1063, 0.2013, 0.4948, 0.2106, 0.466, 0.06704, 0.08872]): _vg.add([_i], _w, 'REPLACE')
_vg = ob_neck.vertex_groups.new(name='Head')
for _i, _w in zip([0, 1, 2, 3, 4, 5], [0.4556, 0.193, 0.04393, 0.02508, 0.0546, 0.03732]): _vg.add([_i], _w, 'REPLACE')
_vg = ob_neck.vertex_groups.new(name='R Shoulder')
for _i, _w in zip([0, 1, 2, 3, 4, 5, 6, 7], [0.3536, 0.6187, 0.6367, 0.3409, 0.07289, 0.09329, 0.07607, 0.05698]): _vg.add([_i], _w, 'REPLACE')
_vg = ob_neck.vertex_groups.new(name='R Arm')
_vg = ob_neck.vertex_groups.new(name='R Forearm')
_vg = ob_neck.vertex_groups.new(name='L Shoulder')
for _i, _w in zip([0, 1, 2, 3, 4, 5, 6, 7], [0.1052, 0.08199, 0.115, 0.1268, 0.6619, 0.397, 0.8454, 0.8446]): _vg.add([_i], _w, 'REPLACE')
_vg = ob_neck.vertex_groups.new(name='L Arm')
_vg = ob_neck.vertex_groups.new(name='L Forearm')
_vg = ob_neck.vertex_groups.new(name='R Hip')
_vg = ob_neck.vertex_groups.new(name='R Thigh')
_vg = ob_neck.vertex_groups.new(name='R Leg')
_vg = ob_neck.vertex_groups.new(name='R Foot')
_vg = ob_neck.vertex_groups.new(name='L Hip')
_vg = ob_neck.vertex_groups.new(name='L Thigh')
_vg = ob_neck.vertex_groups.new(name='L Leg')
_vg = ob_neck.vertex_groups.new(name='L Foot')
_m = ob_neck.modifiers.new('Armature', 'ARMATURE')
_m.object = ob_armature
ob_r_thigh.parent = ob_armature
ob_r_thigh.matrix_parent_inverse = Matrix(((1.0, 0.0, 0.0, -0.0009884), (0.0, 1.0, 0.0, 0.02309), (0.0, 0.0, 1.0, -1.771), (0.0, 0.0, 0.0, 1.0)))
ob_r_thigh.location = (-0.1352, -0.007775, 1.515)
ob_r_thigh.scale = (0.07846, 0.1044, 0.4091)
ob_r_thigh.lineart.crease_threshold = 0.0
_vg = ob_r_thigh.vertex_groups.new(name='Back')
for _i, _w in zip([1, 3, 5, 7], [0.003643, 0.1181, 0.1221, 0.6829]): _vg.add([_i], _w, 'REPLACE')
_vg = ob_r_thigh.vertex_groups.new(name='Neck')
_vg = ob_r_thigh.vertex_groups.new(name='Head')
_vg = ob_r_thigh.vertex_groups.new(name='R Shoulder')
_vg = ob_r_thigh.vertex_groups.new(name='R Arm')
_vg = ob_r_thigh.vertex_groups.new(name='R Forearm')
_vg = ob_r_thigh.vertex_groups.new(name='L Shoulder')
_vg = ob_r_thigh.vertex_groups.new(name='L Arm')
_vg = ob_r_thigh.vertex_groups.new(name='L Forearm')
_vg = ob_r_thigh.vertex_groups.new(name='R Hip')
for _i, _w in zip([1, 3, 5, 7], [0.439, 0.4201, 0.1215, 0.102]): _vg.add([_i], _w, 'REPLACE')
_vg = ob_r_thigh.vertex_groups.new(name='R Thigh')
for _i, _w in zip([0, 1, 2, 3, 4, 5, 6, 7], [0.9947, 0.5341, 0.9913, 0.4618, 0.9961, 0.7563, 0.9891, 0.2151]): _vg.add([_i], _w, 'REPLACE')
_vg = ob_r_thigh.vertex_groups.new(name='R Leg')
_vg = ob_r_thigh.vertex_groups.new(name='R Foot')
_vg = ob_r_thigh.vertex_groups.new(name='L Hip')
_vg = ob_r_thigh.vertex_groups.new(name='L Thigh')
_vg = ob_r_thigh.vertex_groups.new(name='L Leg')
_vg = ob_r_thigh.vertex_groups.new(name='L Foot')
_m = ob_r_thigh.modifiers.new('Armature', 'ARMATURE')
_m.object = ob_armature
ob_r_leg.parent = ob_armature
ob_r_leg.matrix_parent_inverse = Matrix(((1.0, 0.0, 0.0, -0.0009884), (0.0, 1.0, 0.0, 0.02309), (0.0, 0.0, 1.0, -1.771), (0.0, 0.0, 0.0, 1.0)))
ob_r_leg.location = (-0.1352, -0.007775, 0.8524)
ob_r_leg.scale = (0.07331, 0.09753, 0.2757)
ob_r_leg.lineart.crease_threshold = 0.0
_vg = ob_r_leg.vertex_groups.new(name='Back')
_vg = ob_r_leg.vertex_groups.new(name='Neck')
_vg = ob_r_leg.vertex_groups.new(name='Head')
_vg = ob_r_leg.vertex_groups.new(name='R Shoulder')
_vg = ob_r_leg.vertex_groups.new(name='R Arm')
_vg = ob_r_leg.vertex_groups.new(name='R Forearm')
_vg = ob_r_leg.vertex_groups.new(name='L Shoulder')
_vg = ob_r_leg.vertex_groups.new(name='L Arm')
_vg = ob_r_leg.vertex_groups.new(name='L Forearm')
_vg = ob_r_leg.vertex_groups.new(name='R Hip')
_vg = ob_r_leg.vertex_groups.new(name='R Thigh')
_vg = ob_r_leg.vertex_groups.new(name='R Leg')
for _i, _w in zip([0, 1, 2, 3, 4, 5, 6, 7], [0.6933, 0.989, 0.3856, 0.9807, 0.8736, 0.9753, 0.0969, 0.9734]): _vg.add([_i], _w, 'REPLACE')
_vg = ob_r_leg.vertex_groups.new(name='R Foot')
for _i, _w in zip([0, 2, 4, 6, 7], [0.3067, 0.6144, 0.1264, 0.9031, 0.00326]): _vg.add([_i], _w, 'REPLACE')
_vg = ob_r_leg.vertex_groups.new(name='L Hip')
_vg = ob_r_leg.vertex_groups.new(name='L Thigh')
_vg = ob_r_leg.vertex_groups.new(name='L Leg')
_vg = ob_r_leg.vertex_groups.new(name='L Foot')
_m = ob_r_leg.modifiers.new('Armature', 'ARMATURE')
_m.object = ob_armature
ob_l_leg.parent = ob_armature
ob_l_leg.matrix_parent_inverse = Matrix(((1.0, 0.0, 0.0, -0.0009884), (0.0, 1.0, 0.0, 0.02309), (0.0, 0.0, 1.0, -1.771), (0.0, 0.0, 0.0, 1.0)))
ob_l_leg.location = (0.1378, -0.007775, 0.8524)
ob_l_leg.scale = (0.07331, 0.09753, 0.2757)
ob_l_leg.lineart.crease_threshold = 0.0
_vg = ob_l_leg.vertex_groups.new(name='Back')
_vg = ob_l_leg.vertex_groups.new(name='Neck')
_vg = ob_l_leg.vertex_groups.new(name='Head')
_vg = ob_l_leg.vertex_groups.new(name='R Shoulder')
_vg = ob_l_leg.vertex_groups.new(name='R Arm')
_vg = ob_l_leg.vertex_groups.new(name='R Forearm')
_vg = ob_l_leg.vertex_groups.new(name='L Shoulder')
_vg = ob_l_leg.vertex_groups.new(name='L Arm')
_vg = ob_l_leg.vertex_groups.new(name='L Forearm')
_vg = ob_l_leg.vertex_groups.new(name='R Hip')
_vg = ob_l_leg.vertex_groups.new(name='R Thigh')
_vg = ob_l_leg.vertex_groups.new(name='R Leg')
_vg = ob_l_leg.vertex_groups.new(name='R Foot')
_vg = ob_l_leg.vertex_groups.new(name='L Hip')
_vg = ob_l_leg.vertex_groups.new(name='L Thigh')
_vg = ob_l_leg.vertex_groups.new(name='L Leg')
for _i, _w in zip([0, 1, 2, 3, 4, 5, 6, 7], [0.9741, 0.9462, 0.8193, 0.9689, 0.9286, 0.9268, 0.1633, 0.899]): _vg.add([_i], _w, 'REPLACE')
_vg = ob_l_leg.vertex_groups.new(name='L Foot')
for _i, _w in zip([0, 1, 2, 3, 4, 5, 6, 7], [0.001783, 0.05381, 0.1807, 0.01217, 0.07141, 0.07317, 0.8367, 0.101]): _vg.add([_i], _w, 'REPLACE')
_m = ob_l_leg.modifiers.new('Armature', 'ARMATURE')
_m.object = ob_armature
ob_l_foot.parent = ob_armature
ob_l_foot.matrix_parent_inverse = Matrix(((1.0, 0.0, 0.0, -0.0009884), (0.0, 1.0, 0.0, 0.02309), (0.0, 0.0, 1.0, -1.771), (0.0, 0.0, 0.0, 1.0)))
ob_l_foot.location = (0.136, 0.0408, 0.5307)
ob_l_foot.scale = (0.08141, 0.1558, 0.06198)
ob_l_foot.lineart.crease_threshold = 0.0
_vg = ob_l_foot.vertex_groups.new(name='Back')
_vg = ob_l_foot.vertex_groups.new(name='Neck')
_vg = ob_l_foot.vertex_groups.new(name='Head')
_vg = ob_l_foot.vertex_groups.new(name='R Shoulder')
_vg = ob_l_foot.vertex_groups.new(name='R Arm')
_vg = ob_l_foot.vertex_groups.new(name='R Forearm')
_vg = ob_l_foot.vertex_groups.new(name='L Shoulder')
_vg = ob_l_foot.vertex_groups.new(name='L Arm')
_vg = ob_l_foot.vertex_groups.new(name='L Forearm')
_vg = ob_l_foot.vertex_groups.new(name='R Hip')
_vg = ob_l_foot.vertex_groups.new(name='R Thigh')
_vg = ob_l_foot.vertex_groups.new(name='R Leg')
_vg = ob_l_foot.vertex_groups.new(name='R Foot')
_vg = ob_l_foot.vertex_groups.new(name='L Hip')
_vg = ob_l_foot.vertex_groups.new(name='L Thigh')
_vg = ob_l_foot.vertex_groups.new(name='L Leg')
for _i, _w in zip([0, 1, 2, 4, 5, 6], [0.4273, 0.1309, 2.506e-05, 0.4544, 0.2838, 0.002774]): _vg.add([_i], _w, 'REPLACE')
_vg = ob_l_foot.vertex_groups.new(name='L Foot')
for _i, _w in zip([0, 1, 2, 3, 4, 5, 6, 7], [0.5727, 0.8691, 0.975, 0.9879, 0.5456, 0.7162, 0.9736, 0.9815]): _vg.add([_i], _w, 'REPLACE')
_m = ob_l_foot.modifiers.new('Armature', 'ARMATURE')
_m.object = ob_armature
ob_lamp.location = (4.076, 1.005, 5.904)
ob_lamp.rotation_euler = (0.6503, 0.05522, 1.866)
ob_lamp.lock_rotations_4d = False
ob_lamp.empty_display_type = 'ARROWS'
ob_lamp.color = (0.0, 0.0, 0.0, 0.0)
ob_lamp.lineart.crease_threshold = 0.0
ob_camera.location = (7.481, -6.508, 5.344)
ob_camera.rotation_euler = (1.109, 0.0, 0.8149)
ob_camera.lock_rotations_4d = False
ob_camera.empty_display_type = 'ARROWS'
ob_camera.color = (0.0, 0.0, 0.0, 0.0)
ob_camera.display_type = 'WIRE'
ob_camera.lineart.crease_threshold = 0.0

# ---- collection membership
col_collection_1.objects.link(ob_armature)
col_collection_1.objects.link(ob_r_foot)
col_collection_1.objects.link(ob_l_thigh)
col_collection_1.objects.link(ob_r_shoulder)
col_collection_1.objects.link(ob_torso)
col_collection_1.objects.link(ob_cube_001)
col_collection_1.objects.link(ob_body_armour)
col_collection_1.objects.link(ob_head)
col_collection_1.objects.link(ob_helemt)
col_collection_1.objects.link(ob_cylinder)
col_collection_1.objects.link(ob_r_arm)
col_collection_1.objects.link(ob_l_arm)
col_collection_1.objects.link(ob_l_shoulder)
col_collection_1.objects.link(ob_r_forearm)
col_collection_1.objects.link(ob_l_forearm)
col_collection_1.objects.link(ob_neck)
col_collection_1.objects.link(ob_r_thigh)
col_collection_1.objects.link(ob_r_leg)
col_collection_1.objects.link(ob_l_leg)
col_collection_1.objects.link(ob_l_foot)
col_collection_1.objects.link(ob_lamp)
col_collection_1.objects.link(ob_camera)

# ---- scene / render settings (as saved in the file)
scene.camera = ob_camera
scene.frame_start = 1; scene.frame_end = 250; scene.frame_set(1)
scene.render.engine = 'BLENDER_EEVEE_NEXT'
scene.render.resolution_percentage = 50
scene.render.dither_intensity = 0.0
scene.cycles.use_denoising = False
scene.cycles.samples = 128
scene.cycles.sampling_pattern = 'TABULATED_SOBOL'
scene.cycles.use_adaptive_sampling = False
scene.cycles.use_light_tree = False
scene.cycles.blur_glossy = 0.0
scene.cycles.sample_clamp_indirect = 0.0
scene.view_settings.view_transform = 'Standard'
bpy.context.view_layer.update()
